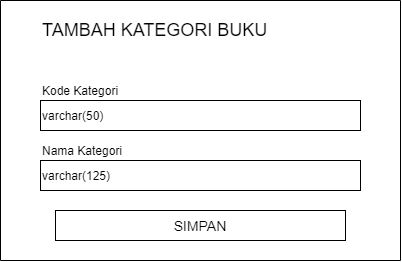

The diagram above was exported from draw.io. Its source (the exported page's mxGraphModel, read from the mxfile embedded in the PNG):
<mxGraphModel dx="768" dy="482" grid="1" gridSize="10" guides="1" tooltips="1" connect="1" arrows="1" fold="1" page="1" pageScale="1" pageWidth="827" pageHeight="1169" math="0" shadow="0">
  <root>
    <mxCell id="ijlkjVpDLxhCpVJ6DhHk-0" />
    <mxCell id="ijlkjVpDLxhCpVJ6DhHk-1" parent="ijlkjVpDLxhCpVJ6DhHk-0" />
    <mxCell id="Kyf-PLrQusSPoFyaJIQY-0" value="varchar(50)" style="rounded=0;whiteSpace=wrap;html=1;align=left;" vertex="1" parent="ijlkjVpDLxhCpVJ6DhHk-1">
      <mxGeometry x="80" y="100" width="320" height="30" as="geometry" />
    </mxCell>
    <mxCell id="Kyf-PLrQusSPoFyaJIQY-1" value="Kode Kategori" style="text;html=1;strokeColor=none;fillColor=none;align=left;verticalAlign=middle;whiteSpace=wrap;rounded=0;" vertex="1" parent="ijlkjVpDLxhCpVJ6DhHk-1">
      <mxGeometry x="80" y="80" width="190" height="20" as="geometry" />
    </mxCell>
    <mxCell id="Kyf-PLrQusSPoFyaJIQY-2" value="varchar(125)" style="rounded=0;whiteSpace=wrap;html=1;align=left;" vertex="1" parent="ijlkjVpDLxhCpVJ6DhHk-1">
      <mxGeometry x="80" y="160" width="320" height="30" as="geometry" />
    </mxCell>
    <mxCell id="Kyf-PLrQusSPoFyaJIQY-3" value="Nama Kategori" style="text;html=1;strokeColor=none;fillColor=none;align=left;verticalAlign=middle;whiteSpace=wrap;rounded=0;" vertex="1" parent="ijlkjVpDLxhCpVJ6DhHk-1">
      <mxGeometry x="80" y="140" width="190" height="20" as="geometry" />
    </mxCell>
    <mxCell id="Kyf-PLrQusSPoFyaJIQY-6" value="SIMPAN" style="rounded=0;whiteSpace=wrap;html=1;fontSize=14;" vertex="1" parent="ijlkjVpDLxhCpVJ6DhHk-1">
      <mxGeometry x="95" y="210" width="290" height="30" as="geometry" />
    </mxCell>
    <mxCell id="Kyf-PLrQusSPoFyaJIQY-7" value="" style="endArrow=none;html=1;fontSize=14;" edge="1" parent="ijlkjVpDLxhCpVJ6DhHk-1">
      <mxGeometry width="50" height="50" relative="1" as="geometry">
        <mxPoint x="40" y="260" as="sourcePoint" />
        <mxPoint x="40" as="targetPoint" />
      </mxGeometry>
    </mxCell>
    <mxCell id="Kyf-PLrQusSPoFyaJIQY-8" value="" style="endArrow=none;html=1;fontSize=14;" edge="1" parent="ijlkjVpDLxhCpVJ6DhHk-1">
      <mxGeometry width="50" height="50" relative="1" as="geometry">
        <mxPoint x="440" y="260" as="sourcePoint" />
        <mxPoint x="440" as="targetPoint" />
      </mxGeometry>
    </mxCell>
    <mxCell id="Kyf-PLrQusSPoFyaJIQY-9" value="" style="endArrow=none;html=1;fontSize=14;" edge="1" parent="ijlkjVpDLxhCpVJ6DhHk-1">
      <mxGeometry width="50" height="50" relative="1" as="geometry">
        <mxPoint x="440" y="260" as="sourcePoint" />
        <mxPoint x="40" y="260" as="targetPoint" />
      </mxGeometry>
    </mxCell>
    <mxCell id="Kyf-PLrQusSPoFyaJIQY-10" value="" style="endArrow=none;html=1;fontSize=14;" edge="1" parent="ijlkjVpDLxhCpVJ6DhHk-1">
      <mxGeometry width="50" height="50" relative="1" as="geometry">
        <mxPoint x="440" as="sourcePoint" />
        <mxPoint x="40" as="targetPoint" />
      </mxGeometry>
    </mxCell>
    <mxCell id="Kyf-PLrQusSPoFyaJIQY-11" value="TAMBAH KATEGORI BUKU" style="text;html=1;strokeColor=none;fillColor=none;align=left;verticalAlign=middle;whiteSpace=wrap;rounded=0;fontSize=18;" vertex="1" parent="ijlkjVpDLxhCpVJ6DhHk-1">
      <mxGeometry x="80" y="20" width="250" height="20" as="geometry" />
    </mxCell>
  </root>
</mxGraphModel>